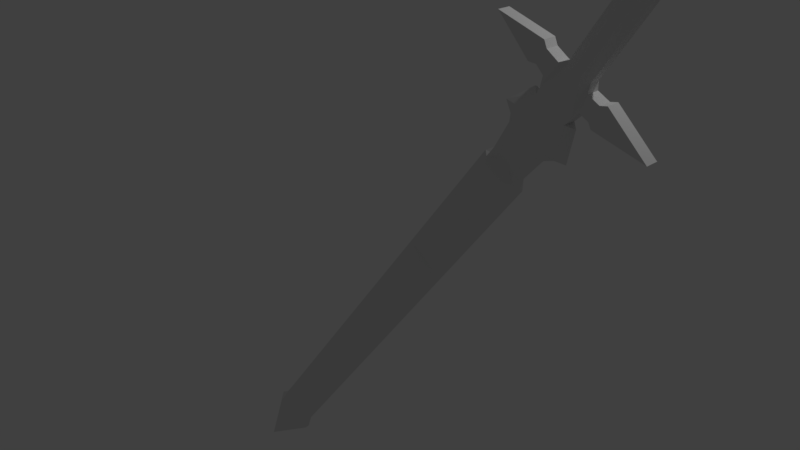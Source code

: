 # Source: espadaSAO.blend  (saved by Blender 2.77.0; exported with 4.5.12 LTS)
import bpy
from mathutils import Matrix  # noqa: F401  (used for matrix-valued properties, if any)

bpy.ops.wm.read_factory_settings(use_empty=True)
scene = bpy.context.scene
scene.name = 'Scene'

# ---- collections
col_collection_1 = bpy.data.collections.new('Collection 1'); scene.collection.children.link(col_collection_1)

# ---- materials (node trees are filled in below, after node groups)
mat_material = bpy.data.materials.new('Material')
mat_material.alpha_threshold = 0.0
mat_material.use_transparent_shadow = False
mat_material.roughness = 0.5
mat_material.line_color = (0.0, 0.0, 0.0, 1.0)

# ---- material node trees

# ---- world
world_world = bpy.data.worlds.new('World'); scene.world = world_world
world_world.color = (0.05088, 0.05088, 0.05088)
world_world.use_sun_shadow = False
world_world.sun_shadow_jitter_overblur = 0.0
world_world.cycles.sampling_method = 'MANUAL'

# ---- cameras
cam_camera = bpy.data.cameras.new('Camera')
cam_camera.clip_end = 100.0
cam_camera.lens = 35.0
cam_camera.sensor_width = 32.0
cam_camera.sensor_height = 18.0
cam_camera.ortho_scale = 7.314
cam_camera.dof.focus_distance = 0.0
cam_camera.dof.aperture_fstop = 128.0

# ---- lights
light_lamp = bpy.data.lights.new('Lamp', 'POINT')
light_lamp.transmission_factor = 0.0
light_lamp.cutoff_distance = 30.0
light_lamp.energy = 100.0
light_lamp.shadow_buffer_clip_start = 1.001
light_lamp.shadow_soft_size = 0.1
light_lamp.shadow_maximum_resolution = 0.006
light_lamp.use_absolute_resolution = True

# ---- meshes
me_plane = bpy.data.meshes.new('Plane')
me_plane.from_pydata([(0.0, -1.014, -2.943e-09), (1.997, -1.014, -2.943e-09), (0.0, 0.9858, -2.943e-09), (1.997, 0.9858, -2.943e-09), (0.0, 0.6524, -2.943e-09), (0.0, 0.3191, -2.943e-09), (0.0, -0.01424, -2.943e-09), (0.0, -0.3476, -2.943e-09), (0.0, -0.6809, -2.943e-09), (1.997, -0.6809, -2.943e-09), (1.997, -0.3476, -2.943e-09), (1.997, -0.01424, -2.943e-09), (1.997, 0.3191, -2.943e-09), (1.997, 0.6524, -2.943e-09), (0.4992, -1.014, -2.943e-09), (0.9984, -1.014, -2.943e-09), (1.498, -1.014, -2.943e-09), (1.498, 0.9858, -2.943e-09), (0.9984, 0.9858, -2.943e-09), (0.4992, 0.9858, -2.943e-09), (1.498, -0.6809, -2.943e-09), (0.9984, -0.6809, -2.943e-09), (0.4992, -0.6809, -2.943e-09), (1.498, -0.3476, -2.943e-09), (0.9984, -0.3476, -2.943e-09), (0.4992, -0.3476, -2.943e-09), (1.498, -0.01424, -2.943e-09), (0.9984, -0.01424, -2.943e-09), (0.4992, -0.01424, -2.943e-09), (1.498, 0.3191, -2.943e-09), (0.9984, 0.3191, -2.943e-09), (0.4992, 0.3191, -2.943e-09), (1.498, 0.6524, -2.943e-09), (0.9984, 0.6524, -2.943e-09), (0.4992, 0.6524, -2.943e-09), (2.538, 0.9858, -2.943e-09), (2.538, 0.6524, -2.943e-09), (2.538, -0.01424, -2.943e-09), (2.538, 0.3191, -2.943e-09), (2.538, -0.6809, -2.943e-09), (2.538, -0.3476, -2.943e-09)], [], [(32, 13, 3, 17), (16, 1, 9, 20), (20, 9, 10, 23), (23, 10, 11, 26), (26, 11, 12, 29), (29, 12, 13, 32), (5, 31, 34, 4), (31, 30, 33, 34), (30, 29, 32, 33), (6, 28, 31, 5), (28, 27, 30, 31), (27, 26, 29, 30), (7, 25, 28, 6), (25, 24, 27, 28), (24, 23, 26, 27), (8, 22, 25, 7), (22, 21, 24, 25), (21, 20, 23, 24), (0, 14, 22, 8), (14, 15, 21, 22), (15, 16, 20, 21), (4, 34, 19, 2), (34, 33, 18, 19), (33, 32, 17, 18), (3, 13, 36, 35), (12, 11, 37, 38), (10, 9, 39, 40)])
me_plane.use_remesh_preserve_volume = False
me_plane.use_remesh_preserve_attributes = False
me_plane.use_mirror_vertex_groups = False
me_plane.update()
me_cube = bpy.data.meshes.new('Cube')
me_cube.from_pydata([(-2.616, -0.08163, -4.414), (-1.687, -0.08073, -3.769), (-2.212, -0.08073, -3.345), (2.414, -0.08073, 1.686), (1.904, -0.08073, 1.993), (-1.511, -0.08073, -3.459), (-1.95, -0.08073, -3.093), (2.42, -0.08073, 1.821), (2.02, -0.08073, 2.058), (2.65, -0.08073, 2.082), (2.201, -0.08073, 2.375), (2.778, -0.08073, 2.121), (2.213, -0.07793, 2.49), (2.921, -0.08073, 2.116), (2.146, -0.07764, 2.601), (3.001, -0.08073, 2.496), (2.497, -0.08073, 2.814), (2.979, 0.008705, 2.597), (2.609, 0.00924, 2.853), (2.635, 0.00924, 2.957), (2.546, 0.008133, 3.047), (2.448, 0.008133, 3.055), (2.061, 0.008534, 3.48), (2.623, 0.008534, 3.292), (2.658, 0.008534, 3.211), (2.799, 0.008534, 3.113), (2.907, -0.01088, 3.153), (2.912, -0.1517, 2.537), (3.068, 0.008857, 2.694), (3.174, 0.009135, 2.635), (3.208, 0.009135, 2.57), (3.817, 0.009286, 2.39), (3.364, 0.008857, 2.829), (3.279, 0.008857, 2.812), (3.142, 0.008133, 2.887), (3.155, -0.01219, 2.99), (-2.411, 0.01028, -4.13), (-1.795, 0.01047, -3.724), (-2.153, 0.01047, -3.41), (2.331, 0.01047, 1.738), (1.983, 0.01047, 1.956), (-1.614, 0.01047, -3.406), (-1.907, 0.01047, -3.169), (2.33, 0.01047, 1.864), (2.104, 0.01047, 2.014), (2.54, 0.01047, 2.12), (2.272, 0.01047, 2.296), (2.648, 0.01047, 2.205), (2.314, 0.01047, 2.409), (2.852, 0.01047, 2.264), (2.315, 0.01047, 2.601), (2.912, 0.01021, 2.536), (2.57, 0.008617, 2.765), (-2.414, -0.1521, -4.129), (-1.791, -0.1517, -3.725), (-2.152, -0.1517, -3.413), (2.332, -0.1517, 1.742), (1.98, -0.1517, 1.958), (-1.608, -0.1517, -3.405), (-1.9, -0.1517, -3.172), (2.329, -0.1517, 1.865), (2.101, -0.1517, 2.011), (2.542, -0.1517, 2.121), (2.274, -0.1517, 2.294), (2.648, -0.1517, 2.201), (2.315, -0.1517, 2.601), (2.848, -0.1517, 2.261), (2.57, -0.1517, 2.764), (2.061, -0.1524, 3.48), (2.314, -0.1517, 2.407), (2.61, -0.1517, 2.85), (2.634, -0.1517, 2.955), (2.546, -0.1517, 3.046), (2.45, -0.1517, 3.054), (2.624, -0.1524, 3.291), (2.658, -0.1513, 3.211), (2.799, -0.1524, 3.113), (2.905, -0.1335, 3.153), (3.155, -0.1331, 2.99), (3.143, -0.1517, 2.888), (3.279, -0.1517, 2.813), (3.364, -0.1517, 2.829), (3.817, -0.1517, 2.39), (3.208, -0.1517, 2.569), (3.175, -0.1517, 2.635), (3.068, -0.1517, 2.692), (2.978, -0.1517, 2.6), (3.952, -0.1384, 4.205), (3.702, -0.1389, 4.368), (3.952, -0.01756, 4.205), (3.703, -0.01633, 4.369), (2.99, 0.04808, 3.099), (2.989, -0.1877, 3.098), (3.785, -0.1982, 4.314), (3.786, 0.03761, 4.314), (3.075, -0.1902, 3.042), (3.871, -0.2009, 4.258), (3.075, 0.05055, 3.043), (3.871, 0.03985, 4.258), (3.958, -0.07992, 4.478), (4.127, -0.1765, 4.303), (3.721, -0.1773, 4.569), (4.127, 0.02046, 4.304), (3.723, 0.02247, 4.57), (3.856, -0.2738, 4.48), (3.858, 0.1103, 4.481), (3.996, -0.2782, 4.389), (3.997, 0.114, 4.39), (3.899, 0.1147, 4.24), (3.898, -0.2775, 4.24), (3.76, 0.111, 4.332), (3.759, -0.2731, 4.331), (3.625, 0.02317, 4.42), (4.029, 0.02116, 4.154), (3.623, -0.1766, 4.419), (4.029, -0.1758, 4.154), (-1.868, 0.01047, -3.66), (-1.674, 0.01047, -3.357), (2.259, 0.07414, 1.783), (2.284, 0.01047, 1.895), (2.485, 0.01047, 2.156), (2.58, 0.01047, 2.247), (2.742, 0.01047, 2.333), (2.842, 0.009884, 2.583), (-2.416, -0.08144, -4.275), (-2.279, 0.01032, -4.043), (-2.092, 0.01047, -3.463), (-1.857, 0.01047, -3.21), (2.043, 0.07414, 1.919), (2.143, 0.01047, 1.988), (2.318, 0.01047, 2.266), (2.371, 0.01047, 2.374), (2.407, 0.01047, 2.544), (2.628, 0.008889, 2.726), (-2.28, -0.152, -4.043), (0.8239, -0.08073, 0.5677), (1.314, -0.08073, 0.2445), (0.8933, 0.01047, 0.5199), (1.225, 0.01047, 0.297), (0.8927, -0.1517, 0.5207), (1.228, -0.1517, 0.2996), (1.076, 0.01047, 0.401), (1.014, 0.01047, 0.4468), (1.463, -0.08073, 0.4394), (1.375, 0.01047, 0.4918), (1.377, -0.1517, 0.4945), (1.225, 0.07414, 0.4614), (1.034, 0.07414, 0.6002), (0.9698, -0.08073, 0.7603), (1.041, 0.01047, 0.714), (1.04, -0.1517, 0.7149), (1.647, -0.08073, 0.6808), (1.56, 0.01047, 0.7332), (1.562, -0.1517, 0.7361), (1.491, 0.07414, 0.7785), (1.281, 0.07414, 0.9167), (1.151, -0.08073, 0.9989), (1.223, 0.01047, 0.9546), (1.222, -0.1517, 0.9557), (1.784, -0.08073, 0.8604), (1.697, 0.01047, 0.9127), (1.699, -0.1517, 0.9157), (1.628, 0.07414, 0.9579), (1.417, 0.07414, 1.096), (1.285, -0.08073, 1.176), (1.359, 0.01047, 1.133), (1.357, -0.1517, 1.135), (-1.845, -0.1517, -3.217), (2.139, -0.1517, 1.99), (1.024, -0.1517, 0.4438), (-2.089, -0.08073, -3.272), (-1.595, -0.08073, -3.675), (-2.035, 0.01047, -3.341), (-1.701, 0.01047, -3.627), (-2.032, -0.1517, -3.344), (-1.696, -0.1517, -3.628), (-1.664, -0.1517, -3.355), (2.29, -0.1517, 1.893), (-1.769, 0.01047, -3.569), (-1.978, 0.01047, -3.39), (1.079, -0.1517, 0.4048), (2.051, -0.2427, 1.918), (1.043, -0.2427, 0.5974), (1.29, -0.2427, 0.9143), (1.426, -0.2427, 1.093), (2.26, -0.2427, 1.787), (1.228, -0.2427, 0.4653), (1.493, -0.2427, 0.7825), (1.63, -0.2427, 0.962)], [], [(2, 38, 36, 0), (16, 52, 50, 14), (159, 160, 39, 3), (124, 125, 37, 1), (13, 49, 51, 15), (10, 46, 44, 8), (7, 43, 45, 9), (162, 118, 39, 160), (125, 126, 116, 37), (178, 117, 41, 173), (118, 119, 43, 39), (119, 120, 45, 43), (120, 121, 47, 45), (121, 122, 49, 47), (122, 123, 51, 49), (9, 45, 47, 11), (170, 172, 38, 2), (12, 48, 46, 10), (3, 39, 43, 7), (135, 137, 42, 6), (8, 44, 40, 4), (171, 173, 41, 5), (11, 47, 49, 13), (14, 50, 48, 12), (9, 62, 60, 7), (8, 61, 63, 10), (15, 27, 66, 13), (124, 134, 53, 0), (136, 140, 58, 5), (0, 53, 55, 2), (11, 64, 62, 9), (170, 174, 59, 6), (14, 12, 69, 65), (7, 60, 56, 3), (164, 166, 57, 4), (4, 57, 61, 8), (171, 175, 54, 1), (13, 66, 64, 11), (54, 55, 53, 134), (58, 55, 54, 175), (176, 167, 59, 174), (180, 176, 58, 140), (12, 10, 63, 69), (14, 65, 67, 16), (66, 65, 69, 64), (72, 73, 21, 20), (68, 73, 74), (20, 19, 71, 72), (22, 21, 73, 68), (23, 22, 68, 74), (24, 23, 74, 75), (25, 24, 75, 76), (26, 25, 76, 77), (26, 77, 88, 90), (17, 28, 85, 86), (28, 29, 84, 85), (29, 30, 83, 84), (32, 33, 80, 81), (33, 34, 79, 80), (34, 35, 78, 79), (31, 30, 32), (19, 18, 70, 71), (67, 27, 86, 70), (18, 52, 67, 70), (52, 16, 67), (17, 51, 123, 133, 52, 18), (86, 27, 51, 17), (51, 27, 15), (91, 26, 90, 94), (95, 78, 87, 96), (78, 35, 89, 87), (88, 93, 111, 114), (96, 87, 115, 109), (77, 92, 93, 88), (97, 91, 94, 98), (35, 97, 98, 89), (114, 111, 104, 101), (92, 95, 96, 93), (87, 89, 113, 115), (101, 104, 99), (98, 94, 110, 108), (109, 115, 100, 106), (94, 90, 112, 110), (93, 96, 109, 111), (89, 98, 108, 113), (111, 109, 106, 104), (90, 88, 114, 112), (115, 113, 102, 100), (110, 112, 103, 105), (108, 110, 105, 107), (113, 108, 107, 102), (112, 114, 101, 103), (106, 100, 99), (104, 106, 99), (103, 101, 99), (107, 105, 99), (105, 103, 99), (100, 102, 99), (102, 107, 99), (132, 133, 123, 122), (131, 132, 122, 121), (130, 131, 121, 120), (129, 130, 120, 119), (128, 129, 119, 118), (179, 127, 117, 178), (163, 128, 118, 162), (30, 31, 82, 83), (31, 32, 81, 82), (165, 40, 128, 163), (172, 42, 127, 179), (40, 44, 129, 128), (44, 46, 130, 129), (46, 48, 131, 130), (48, 50, 132, 131), (50, 52, 133, 132), (1, 54, 134, 124), (36, 38, 126, 125), (0, 36, 125, 124), (42, 137, 142, 127), (127, 142, 141, 117), (140, 145, 186, 180), (6, 59, 139, 135), (143, 145, 140, 136), (148, 149, 137, 135), (117, 141, 138, 41), (5, 41, 138, 136), (156, 157, 149, 148), (151, 153, 145, 143), (137, 149, 147, 142), (142, 147, 146, 141), (135, 139, 150, 148), (141, 146, 144, 138), (136, 138, 144, 143), (56, 60, 177, 185), (159, 161, 153, 151), (164, 165, 157, 156), (149, 157, 155, 147), (147, 155, 154, 146), (148, 150, 158, 156), (146, 154, 152, 144), (143, 144, 152, 151), (4, 40, 165, 164), (3, 56, 161, 159), (157, 165, 163, 155), (155, 163, 162, 154), (156, 158, 166, 164), (154, 162, 160, 152), (151, 152, 160, 159), (150, 182, 183, 158), (57, 181, 168, 61), (139, 59, 167, 169), (161, 56, 185, 188), (158, 183, 184, 166), (38, 172, 179, 126), (126, 179, 178, 116), (169, 167, 176, 180), (58, 176, 174, 55), (5, 58, 175, 171), (2, 55, 174, 170), (1, 37, 173, 171), (6, 42, 172, 170), (116, 178, 173, 37), (181, 184, 188, 185), (184, 183, 187, 188), (183, 182, 186, 187), (182, 169, 180, 186), (166, 184, 181, 57), (145, 153, 187, 186), (139, 169, 182, 150), (153, 161, 188, 187), (72, 75, 74, 73), (75, 72, 71, 76), (70, 77, 76, 71), (82, 81, 83), (80, 84, 83, 81), (79, 85, 84, 80), (78, 86, 85, 79), (77, 70, 92), (78, 95, 86), (86, 95, 92, 70), (27, 67, 65, 66), (64, 69, 63, 62), (60, 62, 63, 61, 168, 177), (168, 181, 185, 177), (29, 33, 32, 30), (28, 34, 33, 29), (22, 23, 21), (20, 21, 23, 24), (19, 20, 24, 25), (18, 19, 25, 26), (34, 28, 17, 35), (97, 35, 17), (26, 91, 18), (18, 91, 97, 17)])
me_cube.materials.append(mat_material)
me_cube.use_remesh_preserve_volume = False
me_cube.use_remesh_preserve_attributes = False
me_cube.use_mirror_vertex_groups = False
me_cube.update()

# ---- objects
ob_plane = bpy.data.objects.new('Plane', me_plane)
ob_cube = bpy.data.objects.new('Cube', me_cube)
ob_lamp = bpy.data.objects.new('Lamp', light_lamp)
ob_camera = bpy.data.objects.new('Camera', cam_camera)

# ---- transforms, parenting, visibility, modifiers, constraints
ob_plane.location = (-0.455, 0.7145, 3.42)
ob_plane.rotation_euler = (1.571, -0.0, 0.0)
ob_plane.scale = (0.1424, 0.1424, 0.1424)
ob_plane.lineart.crease_threshold = 0.0
_m = ob_plane.modifiers.new('Mirror', 'MIRROR')
_m.use_clip = True
ob_cube.location = (0.0, 0.0, 0.0)
ob_cube.lock_rotations_4d = False
ob_cube.empty_display_type = 'ARROWS'
ob_cube.lineart.crease_threshold = 0.0
ob_lamp.location = (4.076, 1.005, 5.904)
ob_lamp.rotation_euler = (0.6503, 0.05522, 1.866)
ob_lamp.lock_rotations_4d = False
ob_lamp.empty_display_type = 'ARROWS'
ob_lamp.color = (0.0, 0.0, 0.0, 0.0)
ob_lamp.lineart.crease_threshold = 0.0
ob_camera.location = (7.481, -6.508, 5.344)
ob_camera.rotation_euler = (1.109, 0.01082, 0.8149)
ob_camera.lock_rotations_4d = False
ob_camera.empty_display_type = 'ARROWS'
ob_camera.color = (0.0, 0.0, 0.0, 0.0)
ob_camera.display_type = 'WIRE'
ob_camera.lineart.crease_threshold = 0.0

# ---- collection membership
col_collection_1.objects.link(ob_plane)
col_collection_1.objects.link(ob_cube)
col_collection_1.objects.link(ob_lamp)
col_collection_1.objects.link(ob_camera)

# ---- scene / render settings (as saved in the file)
scene.camera = ob_camera
scene.frame_start = 1; scene.frame_end = 250; scene.frame_set(1)
scene.render.engine = 'BLENDER_EEVEE_NEXT'
scene.render.resolution_percentage = 50
scene.render.dither_intensity = 0.0
scene.cycles.use_denoising = False
scene.cycles.samples = 128
scene.cycles.sampling_pattern = 'TABULATED_SOBOL'
scene.cycles.light_sampling_threshold = 0.0
scene.cycles.use_adaptive_sampling = False
scene.cycles.use_light_tree = False
scene.cycles.blur_glossy = 0.0
scene.cycles.sample_clamp_indirect = 0.0
scene.view_settings.view_transform = 'Standard'
bpy.context.view_layer.update()
